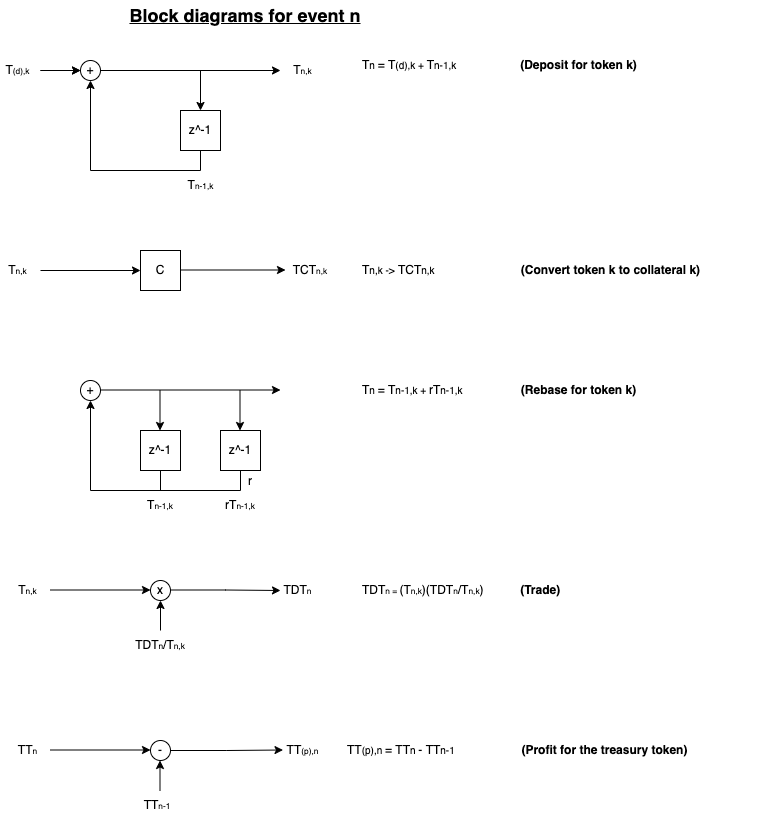

The diagram above was exported from draw.io. Its source (the exported page's mxGraphModel, read from the mxfile embedded in the PNG):
<mxGraphModel dx="1426" dy="794" grid="1" gridSize="10" guides="1" tooltips="1" connect="1" arrows="1" fold="1" page="1" pageScale="1" pageWidth="850" pageHeight="1100" math="0" shadow="0">
  <root>
    <mxCell id="0" />
    <mxCell id="1" parent="0" />
    <mxCell id="chtavFTY4hVKCJ76xdhD-1" value="+" style="ellipse;whiteSpace=wrap;html=1;aspect=fixed;" vertex="1" parent="1">
      <mxGeometry x="160" y="70" width="20" height="20" as="geometry" />
    </mxCell>
    <mxCell id="chtavFTY4hVKCJ76xdhD-3" value="" style="endArrow=classic;html=1;rounded=0;" edge="1" parent="1">
      <mxGeometry width="50" height="50" relative="1" as="geometry">
        <mxPoint x="120" y="80" as="sourcePoint" />
        <mxPoint x="160" y="80" as="targetPoint" />
      </mxGeometry>
    </mxCell>
    <mxCell id="chtavFTY4hVKCJ76xdhD-5" value="" style="endArrow=classic;html=1;rounded=0;exitX=1;exitY=0.5;exitDx=0;exitDy=0;" edge="1" parent="1" source="chtavFTY4hVKCJ76xdhD-1">
      <mxGeometry width="50" height="50" relative="1" as="geometry">
        <mxPoint x="210" y="79.5" as="sourcePoint" />
        <mxPoint x="360" y="80" as="targetPoint" />
      </mxGeometry>
    </mxCell>
    <mxCell id="chtavFTY4hVKCJ76xdhD-6" value="z^-1" style="whiteSpace=wrap;html=1;aspect=fixed;" vertex="1" parent="1">
      <mxGeometry x="260" y="120" width="40" height="40" as="geometry" />
    </mxCell>
    <mxCell id="chtavFTY4hVKCJ76xdhD-7" value="" style="endArrow=classic;html=1;rounded=0;entryX=0.5;entryY=0;entryDx=0;entryDy=0;" edge="1" parent="1" target="chtavFTY4hVKCJ76xdhD-6">
      <mxGeometry width="50" height="50" relative="1" as="geometry">
        <mxPoint x="280" y="80" as="sourcePoint" />
        <mxPoint x="300" y="230" as="targetPoint" />
      </mxGeometry>
    </mxCell>
    <mxCell id="chtavFTY4hVKCJ76xdhD-8" value="" style="endArrow=classic;html=1;rounded=0;exitX=0.5;exitY=1;exitDx=0;exitDy=0;entryX=0.5;entryY=1;entryDx=0;entryDy=0;" edge="1" parent="1" source="chtavFTY4hVKCJ76xdhD-6" target="chtavFTY4hVKCJ76xdhD-1">
      <mxGeometry width="50" height="50" relative="1" as="geometry">
        <mxPoint x="190" y="280" as="sourcePoint" />
        <mxPoint x="70" y="200" as="targetPoint" />
        <Array as="points">
          <mxPoint x="280" y="180" />
          <mxPoint x="170" y="180" />
        </Array>
      </mxGeometry>
    </mxCell>
    <mxCell id="chtavFTY4hVKCJ76xdhD-9" value="T&lt;span style=&quot;font-size: 10px&quot;&gt;n&amp;nbsp;&lt;/span&gt;= T&lt;span style=&quot;font-size: 10px&quot;&gt;(d),k +&amp;nbsp;&lt;/span&gt;T&lt;span style=&quot;font-size: 10px&quot;&gt;n-1,k&lt;span&gt;&amp;nbsp; &amp;nbsp; &amp;nbsp; &amp;nbsp; &amp;nbsp; &amp;nbsp; &amp;nbsp; &amp;nbsp; &amp;nbsp; &amp;nbsp; &amp;nbsp; &amp;nbsp;&lt;/span&gt;&lt;/span&gt;&lt;b&gt;(Deposit for token k)&lt;/b&gt;&lt;span style=&quot;font-size: 10px&quot;&gt;&lt;br&gt;&lt;/span&gt;" style="text;html=1;strokeColor=none;fillColor=none;align=left;verticalAlign=middle;whiteSpace=wrap;rounded=0;" vertex="1" parent="1">
      <mxGeometry x="440" y="60" width="400" height="30" as="geometry" />
    </mxCell>
    <mxCell id="chtavFTY4hVKCJ76xdhD-10" value="T&lt;span style=&quot;font-size: 8.33333px&quot;&gt;n,k&lt;/span&gt;" style="text;html=1;strokeColor=none;fillColor=none;align=center;verticalAlign=middle;whiteSpace=wrap;rounded=0;" vertex="1" parent="1">
      <mxGeometry x="365" y="65" width="35" height="30" as="geometry" />
    </mxCell>
    <mxCell id="chtavFTY4hVKCJ76xdhD-11" value="T&lt;span style=&quot;font-size: 8.33333px&quot;&gt;n-1,k&lt;/span&gt;" style="text;html=1;strokeColor=none;fillColor=none;align=center;verticalAlign=middle;whiteSpace=wrap;rounded=0;" vertex="1" parent="1">
      <mxGeometry x="262.5" y="180" width="35" height="30" as="geometry" />
    </mxCell>
    <mxCell id="chtavFTY4hVKCJ76xdhD-13" value="" style="edgeStyle=orthogonalEdgeStyle;rounded=0;orthogonalLoop=1;jettySize=auto;html=1;" edge="1" parent="1" target="chtavFTY4hVKCJ76xdhD-1">
      <mxGeometry relative="1" as="geometry">
        <mxPoint x="120" y="80" as="sourcePoint" />
      </mxGeometry>
    </mxCell>
    <mxCell id="chtavFTY4hVKCJ76xdhD-12" value="T&lt;span style=&quot;font-size: 8.33333px&quot;&gt;(d),k&lt;/span&gt;" style="text;html=1;strokeColor=none;fillColor=none;align=center;verticalAlign=middle;whiteSpace=wrap;rounded=0;" vertex="1" parent="1">
      <mxGeometry x="80" y="65" width="35" height="30" as="geometry" />
    </mxCell>
    <mxCell id="chtavFTY4hVKCJ76xdhD-14" value="" style="edgeStyle=orthogonalEdgeStyle;rounded=0;orthogonalLoop=1;jettySize=auto;html=1;entryX=0;entryY=0.5;entryDx=0;entryDy=0;" edge="1" parent="1" target="chtavFTY4hVKCJ76xdhD-16">
      <mxGeometry relative="1" as="geometry">
        <mxPoint x="120" y="280" as="sourcePoint" />
        <mxPoint x="160" y="280" as="targetPoint" />
      </mxGeometry>
    </mxCell>
    <mxCell id="chtavFTY4hVKCJ76xdhD-16" value="C" style="whiteSpace=wrap;html=1;aspect=fixed;" vertex="1" parent="1">
      <mxGeometry x="220" y="260" width="40" height="40" as="geometry" />
    </mxCell>
    <mxCell id="chtavFTY4hVKCJ76xdhD-17" value="" style="edgeStyle=orthogonalEdgeStyle;rounded=0;orthogonalLoop=1;jettySize=auto;html=1;entryX=0;entryY=0.5;entryDx=0;entryDy=0;" edge="1" parent="1">
      <mxGeometry relative="1" as="geometry">
        <mxPoint x="260" y="279.5" as="sourcePoint" />
        <mxPoint x="365" y="279.5" as="targetPoint" />
      </mxGeometry>
    </mxCell>
    <mxCell id="chtavFTY4hVKCJ76xdhD-18" value="T&lt;span style=&quot;font-size: 8.33333px&quot;&gt;n,k&lt;/span&gt;" style="text;html=1;strokeColor=none;fillColor=none;align=center;verticalAlign=middle;whiteSpace=wrap;rounded=0;" vertex="1" parent="1">
      <mxGeometry x="80" y="265" width="35" height="30" as="geometry" />
    </mxCell>
    <mxCell id="chtavFTY4hVKCJ76xdhD-19" value="TCT&lt;span style=&quot;font-size: 8.33333px&quot;&gt;n,k&lt;/span&gt;" style="text;html=1;strokeColor=none;fillColor=none;align=center;verticalAlign=middle;whiteSpace=wrap;rounded=0;" vertex="1" parent="1">
      <mxGeometry x="370" y="265" width="40" height="30" as="geometry" />
    </mxCell>
    <mxCell id="chtavFTY4hVKCJ76xdhD-20" value="T&lt;span style=&quot;font-size: 10px&quot;&gt;n,k -&amp;gt;&lt;/span&gt;&amp;nbsp;TCT&lt;span style=&quot;font-size: 10px&quot;&gt;n,k &lt;/span&gt;&lt;span style=&quot;font-size: 10px&quot;&gt;&lt;span&gt;&#09;&lt;/span&gt;&amp;nbsp; &amp;nbsp; &amp;nbsp; &amp;nbsp; &amp;nbsp; &lt;b&gt;&amp;nbsp; &amp;nbsp; &amp;nbsp; &amp;nbsp; &amp;nbsp; &amp;nbsp; &amp;nbsp; &amp;nbsp; &amp;nbsp; &amp;nbsp;&amp;nbsp;&lt;/b&gt;&lt;/span&gt;&lt;b&gt;(Convert token k to collateral k)&lt;/b&gt;&lt;span style=&quot;font-size: 10px&quot;&gt;&lt;br&gt;&lt;/span&gt;" style="text;html=1;strokeColor=none;fillColor=none;align=left;verticalAlign=middle;whiteSpace=wrap;rounded=0;" vertex="1" parent="1">
      <mxGeometry x="440" y="265" width="400" height="30" as="geometry" />
    </mxCell>
    <mxCell id="chtavFTY4hVKCJ76xdhD-21" value="&lt;b&gt;&lt;font style=&quot;font-size: 18px&quot;&gt;&lt;u&gt;Block diagrams for event n&lt;/u&gt;&lt;/font&gt;&lt;/b&gt;" style="text;html=1;strokeColor=none;fillColor=none;align=center;verticalAlign=middle;whiteSpace=wrap;rounded=0;" vertex="1" parent="1">
      <mxGeometry x="160" y="10" width="330" height="30" as="geometry" />
    </mxCell>
    <mxCell id="chtavFTY4hVKCJ76xdhD-38" value="+" style="ellipse;whiteSpace=wrap;html=1;aspect=fixed;" vertex="1" parent="1">
      <mxGeometry x="160" y="390" width="20" height="20" as="geometry" />
    </mxCell>
    <mxCell id="chtavFTY4hVKCJ76xdhD-39" value="" style="endArrow=classic;html=1;rounded=0;exitX=1;exitY=0.5;exitDx=0;exitDy=0;" edge="1" parent="1">
      <mxGeometry width="50" height="50" relative="1" as="geometry">
        <mxPoint x="180" y="399.5" as="sourcePoint" />
        <mxPoint x="360" y="399.5" as="targetPoint" />
      </mxGeometry>
    </mxCell>
    <mxCell id="chtavFTY4hVKCJ76xdhD-40" value="z^-1" style="whiteSpace=wrap;html=1;aspect=fixed;" vertex="1" parent="1">
      <mxGeometry x="300" y="440" width="40" height="40" as="geometry" />
    </mxCell>
    <mxCell id="chtavFTY4hVKCJ76xdhD-41" value="z^-1" style="whiteSpace=wrap;html=1;aspect=fixed;" vertex="1" parent="1">
      <mxGeometry x="220" y="440" width="40" height="40" as="geometry" />
    </mxCell>
    <mxCell id="chtavFTY4hVKCJ76xdhD-42" value="" style="endArrow=classic;html=1;rounded=0;entryX=0.5;entryY=0;entryDx=0;entryDy=0;" edge="1" parent="1">
      <mxGeometry width="50" height="50" relative="1" as="geometry">
        <mxPoint x="319.5" y="400" as="sourcePoint" />
        <mxPoint x="319.5" y="440" as="targetPoint" />
      </mxGeometry>
    </mxCell>
    <mxCell id="chtavFTY4hVKCJ76xdhD-43" value="" style="endArrow=classic;html=1;rounded=0;entryX=0.5;entryY=0;entryDx=0;entryDy=0;" edge="1" parent="1">
      <mxGeometry width="50" height="50" relative="1" as="geometry">
        <mxPoint x="239.5" y="400" as="sourcePoint" />
        <mxPoint x="239.5" y="440" as="targetPoint" />
      </mxGeometry>
    </mxCell>
    <mxCell id="chtavFTY4hVKCJ76xdhD-44" value="" style="endArrow=classic;html=1;rounded=0;exitX=0.5;exitY=1;exitDx=0;exitDy=0;entryX=0.5;entryY=1;entryDx=0;entryDy=0;" edge="1" parent="1" target="chtavFTY4hVKCJ76xdhD-38">
      <mxGeometry width="50" height="50" relative="1" as="geometry">
        <mxPoint x="320" y="480" as="sourcePoint" />
        <mxPoint x="210" y="410" as="targetPoint" />
        <Array as="points">
          <mxPoint x="320" y="500" />
          <mxPoint x="170" y="500" />
        </Array>
      </mxGeometry>
    </mxCell>
    <mxCell id="chtavFTY4hVKCJ76xdhD-45" value="" style="endArrow=none;html=1;rounded=0;fontSize=14;entryX=0.5;entryY=1;entryDx=0;entryDy=0;" edge="1" parent="1" target="chtavFTY4hVKCJ76xdhD-41">
      <mxGeometry width="50" height="50" relative="1" as="geometry">
        <mxPoint x="240" y="500" as="sourcePoint" />
        <mxPoint x="320" y="520" as="targetPoint" />
      </mxGeometry>
    </mxCell>
    <mxCell id="chtavFTY4hVKCJ76xdhD-47" value="T&lt;span style=&quot;font-size: 10px&quot;&gt;n&amp;nbsp;&lt;/span&gt;= T&lt;span style=&quot;font-size: 10px&quot;&gt;n-1,k + &lt;/span&gt;rT&lt;span style=&quot;font-size: 10px&quot;&gt;n-1,k&lt;span&gt;&#09;&lt;/span&gt;&amp;nbsp; &amp;nbsp; &amp;nbsp; &amp;nbsp; &amp;nbsp; &amp;nbsp; &amp;nbsp; &amp;nbsp; &amp;nbsp; &amp;nbsp;&amp;nbsp;&lt;/span&gt;&lt;b&gt;(Rebase for token k)&lt;/b&gt;&lt;span style=&quot;font-size: 10px&quot;&gt;&lt;b&gt;&lt;br&gt;&lt;/b&gt;&lt;/span&gt;" style="text;html=1;strokeColor=none;fillColor=none;align=left;verticalAlign=middle;whiteSpace=wrap;rounded=0;" vertex="1" parent="1">
      <mxGeometry x="440" y="385" width="400" height="30" as="geometry" />
    </mxCell>
    <mxCell id="chtavFTY4hVKCJ76xdhD-48" value="rT&lt;span style=&quot;font-size: 8.33333px&quot;&gt;n-1,k&lt;/span&gt;" style="text;html=1;strokeColor=none;fillColor=none;align=center;verticalAlign=middle;whiteSpace=wrap;rounded=0;" vertex="1" parent="1">
      <mxGeometry x="295" y="500" width="50" height="30" as="geometry" />
    </mxCell>
    <mxCell id="chtavFTY4hVKCJ76xdhD-49" value="T&lt;span style=&quot;font-size: 8.33333px&quot;&gt;n-1,k&lt;/span&gt;" style="text;html=1;strokeColor=none;fillColor=none;align=center;verticalAlign=middle;whiteSpace=wrap;rounded=0;" vertex="1" parent="1">
      <mxGeometry x="215" y="500" width="50" height="30" as="geometry" />
    </mxCell>
    <mxCell id="chtavFTY4hVKCJ76xdhD-51" value="&lt;font style=&quot;font-size: 12px&quot;&gt;r&lt;/font&gt;" style="text;html=1;strokeColor=none;fillColor=none;align=center;verticalAlign=middle;whiteSpace=wrap;rounded=0;fontSize=14;" vertex="1" parent="1">
      <mxGeometry x="320" y="480" width="20" height="20" as="geometry" />
    </mxCell>
    <mxCell id="chtavFTY4hVKCJ76xdhD-53" value="x" style="ellipse;whiteSpace=wrap;html=1;aspect=fixed;" vertex="1" parent="1">
      <mxGeometry x="230" y="590" width="20" height="20" as="geometry" />
    </mxCell>
    <mxCell id="chtavFTY4hVKCJ76xdhD-55" value="" style="edgeStyle=orthogonalEdgeStyle;rounded=0;orthogonalLoop=1;jettySize=auto;html=1;entryX=0;entryY=0.5;entryDx=0;entryDy=0;" edge="1" parent="1">
      <mxGeometry relative="1" as="geometry">
        <mxPoint x="130" y="599.5" as="sourcePoint" />
        <mxPoint x="230" y="599.5" as="targetPoint" />
      </mxGeometry>
    </mxCell>
    <mxCell id="chtavFTY4hVKCJ76xdhD-56" value="" style="edgeStyle=orthogonalEdgeStyle;rounded=0;orthogonalLoop=1;jettySize=auto;html=1;entryX=0;entryY=0.5;entryDx=0;entryDy=0;" edge="1" parent="1" target="chtavFTY4hVKCJ76xdhD-60">
      <mxGeometry relative="1" as="geometry">
        <mxPoint x="250" y="599.5" as="sourcePoint" />
        <mxPoint x="350" y="599.5" as="targetPoint" />
      </mxGeometry>
    </mxCell>
    <mxCell id="chtavFTY4hVKCJ76xdhD-57" value="" style="endArrow=classic;html=1;rounded=0;fontSize=12;entryX=0.5;entryY=1;entryDx=0;entryDy=0;" edge="1" parent="1" target="chtavFTY4hVKCJ76xdhD-53">
      <mxGeometry width="50" height="50" relative="1" as="geometry">
        <mxPoint x="240" y="640" as="sourcePoint" />
        <mxPoint x="230" y="630" as="targetPoint" />
      </mxGeometry>
    </mxCell>
    <mxCell id="chtavFTY4hVKCJ76xdhD-58" value="T&lt;span style=&quot;font-size: 8.33333px&quot;&gt;n,k&lt;/span&gt;" style="text;html=1;strokeColor=none;fillColor=none;align=center;verticalAlign=middle;whiteSpace=wrap;rounded=0;" vertex="1" parent="1">
      <mxGeometry x="90" y="585" width="35" height="30" as="geometry" />
    </mxCell>
    <mxCell id="chtavFTY4hVKCJ76xdhD-59" value="TDT&lt;span style=&quot;font-size: 8.33333px&quot;&gt;n&lt;/span&gt;/T&lt;span style=&quot;font-size: 8.33333px&quot;&gt;n,k&lt;/span&gt;" style="text;html=1;strokeColor=none;fillColor=none;align=center;verticalAlign=middle;whiteSpace=wrap;rounded=0;" vertex="1" parent="1">
      <mxGeometry x="211.25" y="640" width="57.5" height="30" as="geometry" />
    </mxCell>
    <mxCell id="chtavFTY4hVKCJ76xdhD-60" value="TDT&lt;span style=&quot;font-size: 8.33333px&quot;&gt;n&lt;/span&gt;" style="text;html=1;strokeColor=none;fillColor=none;align=center;verticalAlign=middle;whiteSpace=wrap;rounded=0;" vertex="1" parent="1">
      <mxGeometry x="360" y="585" width="35" height="30" as="geometry" />
    </mxCell>
    <mxCell id="chtavFTY4hVKCJ76xdhD-61" value="&lt;span style=&quot;text-align: center&quot;&gt;TDT&lt;/span&gt;&lt;span style=&quot;text-align: center ; font-size: 8.33333px&quot;&gt;n =&amp;nbsp;&lt;/span&gt;&lt;span style=&quot;text-align: center&quot;&gt;(&lt;/span&gt;&lt;span style=&quot;text-align: center&quot;&gt;T&lt;/span&gt;&lt;span style=&quot;text-align: center ; font-size: 8.33333px&quot;&gt;n,k&lt;/span&gt;&lt;span style=&quot;text-align: center&quot;&gt;)&lt;/span&gt;&lt;span style=&quot;text-align: center&quot;&gt;(TDT&lt;/span&gt;&lt;span style=&quot;text-align: center ; font-size: 8.33333px&quot;&gt;n&lt;/span&gt;&lt;span style=&quot;text-align: center&quot;&gt;/T&lt;/span&gt;&lt;span style=&quot;text-align: center ; font-size: 8.33333px&quot;&gt;n,k&lt;/span&gt;&lt;span style=&quot;text-align: center&quot;&gt;)&amp;nbsp; &amp;nbsp; &amp;nbsp; &amp;nbsp; &amp;nbsp; &amp;nbsp;&lt;/span&gt;&lt;span style=&quot;text-align: center&quot;&gt;&lt;b&gt;(Trade)&lt;/b&gt;&lt;/span&gt;&lt;span style=&quot;font-size: 10px&quot;&gt;&lt;b&gt;&amp;nbsp;&amp;nbsp;&lt;/b&gt;&lt;/span&gt;" style="text;html=1;strokeColor=none;fillColor=none;align=left;verticalAlign=middle;whiteSpace=wrap;rounded=0;" vertex="1" parent="1">
      <mxGeometry x="440" y="585" width="400" height="30" as="geometry" />
    </mxCell>
    <mxCell id="chtavFTY4hVKCJ76xdhD-62" value="-" style="ellipse;whiteSpace=wrap;html=1;aspect=fixed;" vertex="1" parent="1">
      <mxGeometry x="230" y="750" width="20" height="20" as="geometry" />
    </mxCell>
    <mxCell id="chtavFTY4hVKCJ76xdhD-63" value="" style="edgeStyle=orthogonalEdgeStyle;rounded=0;orthogonalLoop=1;jettySize=auto;html=1;entryX=0;entryY=0.5;entryDx=0;entryDy=0;exitX=1;exitY=0.5;exitDx=0;exitDy=0;" edge="1" parent="1" source="chtavFTY4hVKCJ76xdhD-62">
      <mxGeometry relative="1" as="geometry">
        <mxPoint x="262.5" y="759.5" as="sourcePoint" />
        <mxPoint x="362.5" y="759.5" as="targetPoint" />
      </mxGeometry>
    </mxCell>
    <mxCell id="chtavFTY4hVKCJ76xdhD-64" value="" style="edgeStyle=orthogonalEdgeStyle;rounded=0;orthogonalLoop=1;jettySize=auto;html=1;entryX=0;entryY=0.5;entryDx=0;entryDy=0;" edge="1" parent="1">
      <mxGeometry relative="1" as="geometry">
        <mxPoint x="130" y="759.5" as="sourcePoint" />
        <mxPoint x="230" y="759.5" as="targetPoint" />
      </mxGeometry>
    </mxCell>
    <mxCell id="chtavFTY4hVKCJ76xdhD-65" value="TT&lt;span style=&quot;font-size: 8.33333px&quot;&gt;n&lt;/span&gt;" style="text;html=1;strokeColor=none;fillColor=none;align=center;verticalAlign=middle;whiteSpace=wrap;rounded=0;" vertex="1" parent="1">
      <mxGeometry x="90" y="745" width="35" height="30" as="geometry" />
    </mxCell>
    <mxCell id="chtavFTY4hVKCJ76xdhD-66" value="TT&lt;span style=&quot;font-size: 8.33333px&quot;&gt;(p),n&lt;/span&gt;" style="text;html=1;strokeColor=none;fillColor=none;align=center;verticalAlign=middle;whiteSpace=wrap;rounded=0;" vertex="1" parent="1">
      <mxGeometry x="365" y="745" width="35" height="30" as="geometry" />
    </mxCell>
    <mxCell id="chtavFTY4hVKCJ76xdhD-67" value="" style="endArrow=classic;html=1;rounded=0;fontSize=12;entryX=0.5;entryY=1;entryDx=0;entryDy=0;" edge="1" parent="1">
      <mxGeometry width="50" height="50" relative="1" as="geometry">
        <mxPoint x="239.5" y="800" as="sourcePoint" />
        <mxPoint x="239.5" y="770" as="targetPoint" />
      </mxGeometry>
    </mxCell>
    <mxCell id="chtavFTY4hVKCJ76xdhD-68" value="TT&lt;span style=&quot;font-size: 8.33333px&quot;&gt;n-1&lt;/span&gt;" style="text;html=1;strokeColor=none;fillColor=none;align=center;verticalAlign=middle;whiteSpace=wrap;rounded=0;" vertex="1" parent="1">
      <mxGeometry x="207.5" y="800" width="57.5" height="30" as="geometry" />
    </mxCell>
    <mxCell id="chtavFTY4hVKCJ76xdhD-69" value="TT&lt;span style=&quot;font-size: 10px&quot;&gt;(p),n&amp;nbsp;&lt;/span&gt;= TT&lt;span style=&quot;font-size: 10px&quot;&gt;n &lt;/span&gt;- TT&lt;span style=&quot;font-size: 10px&quot;&gt;n-1&lt;span&gt;&amp;nbsp;&lt;/span&gt;&amp;nbsp; &amp;nbsp; &amp;nbsp; &amp;nbsp; &amp;nbsp; &amp;nbsp; &amp;nbsp; &amp;nbsp; &amp;nbsp; &amp;nbsp; &amp;nbsp; &amp;nbsp;&lt;/span&gt;&lt;b&gt;(Profit for the treasury token)&lt;/b&gt;&lt;span style=&quot;font-size: 10px&quot;&gt;&lt;b&gt;&lt;br&gt;&lt;/b&gt;&lt;/span&gt;" style="text;html=1;strokeColor=none;fillColor=none;align=left;verticalAlign=middle;whiteSpace=wrap;rounded=0;" vertex="1" parent="1">
      <mxGeometry x="425" y="745" width="415" height="30" as="geometry" />
    </mxCell>
  </root>
</mxGraphModel>